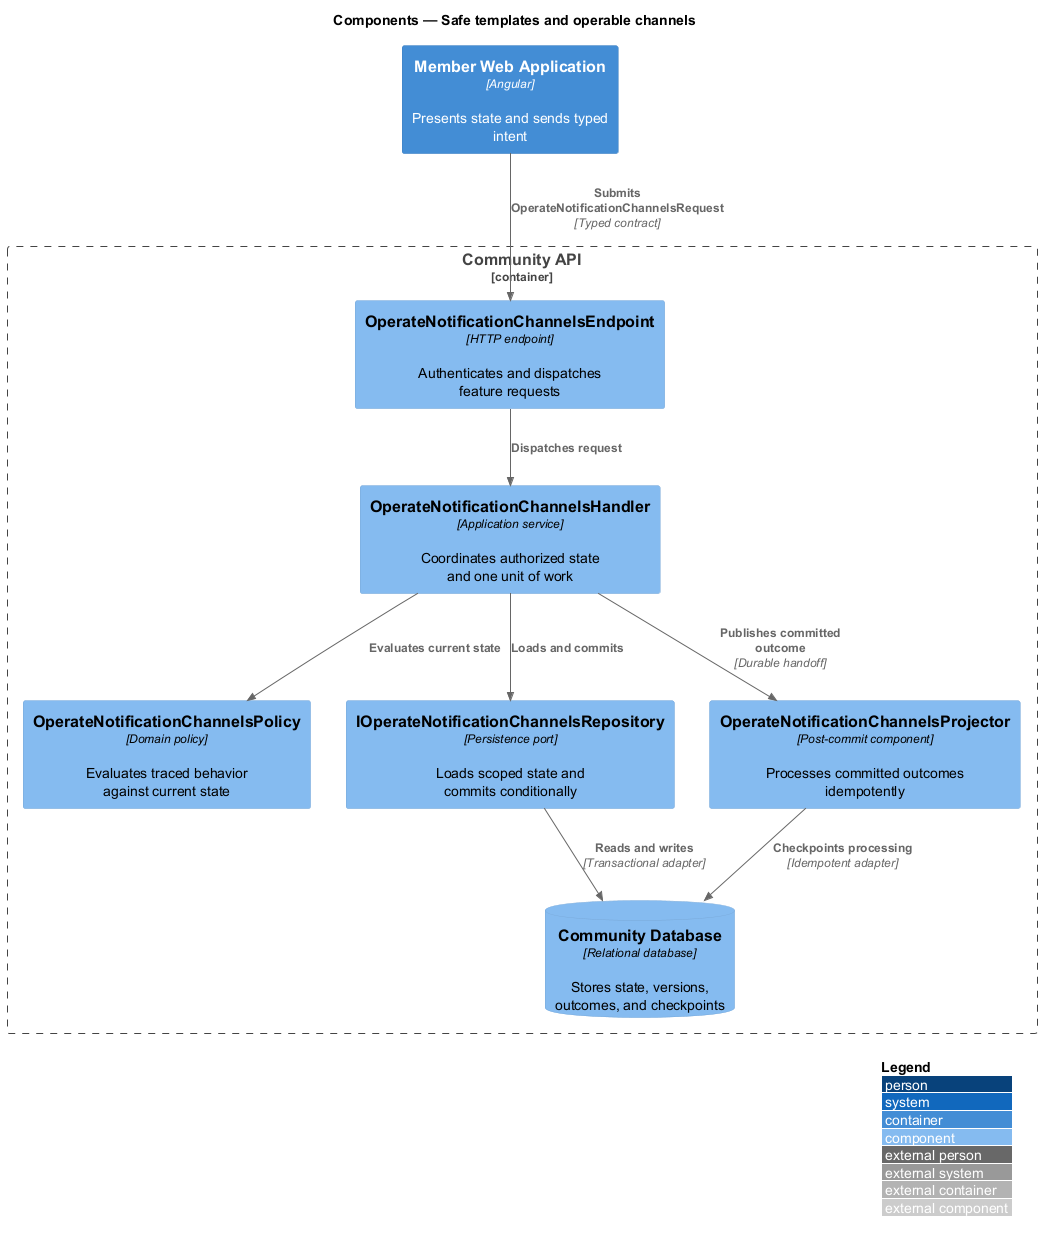

The diagram above was rendered by PlantUML. Its source (embedded in the PNG):
@startuml
!include <C4/C4_Component>
LAYOUT_WITH_LEGEND()
title Components — Safe templates and operable channels

Container(frontend, "Member Web Application", "Angular", "Presents state and sends typed intent")
Container_Boundary(backend, "Community API") {
  Component(endpoint, "OperateNotificationChannelsEndpoint", "HTTP endpoint", "Authenticates and dispatches feature requests")
  Component(handler, "OperateNotificationChannelsHandler", "Application service", "Coordinates authorized state and one unit of work")
  Component(policy, "OperateNotificationChannelsPolicy", "Domain policy", "Evaluates traced behavior against current state")
  Component(repository, "IOperateNotificationChannelsRepository", "Persistence port", "Loads scoped state and commits conditionally")
  Component(projector, "OperateNotificationChannelsProjector", "Post-commit component", "Processes committed outcomes idempotently")
  ComponentDb(store, "Community Database", "Relational database", "Stores state, versions, outcomes, and checkpoints")
}

Rel(frontend, endpoint, "Submits OperateNotificationChannelsRequest", "Typed contract")
Rel(endpoint, handler, "Dispatches request")
Rel(handler, policy, "Evaluates current state")
Rel(handler, repository, "Loads and commits")
Rel(repository, store, "Reads and writes", "Transactional adapter")
Rel(handler, projector, "Publishes committed outcome", "Durable handoff")
Rel(projector, store, "Checkpoints processing", "Idempotent adapter")
@enduml